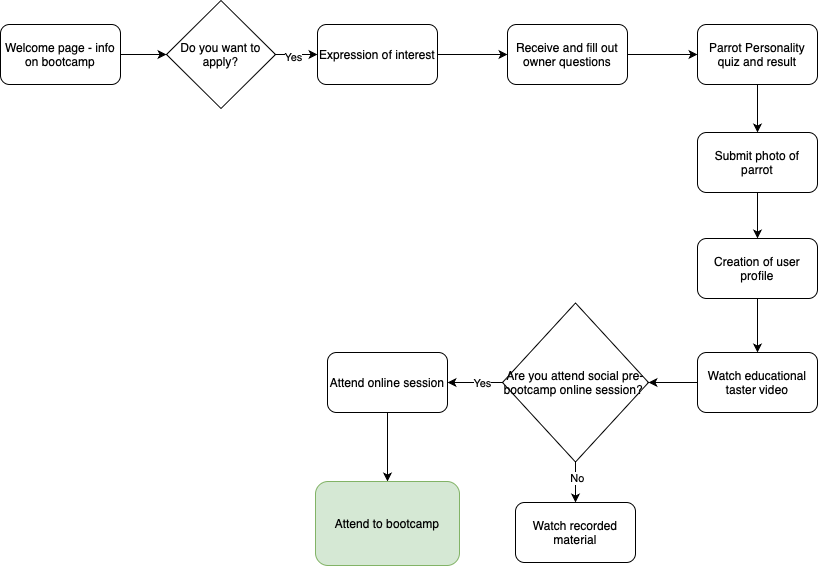

The diagram above was exported from draw.io. Its source (the exported page's mxGraphModel, read from the mxfile embedded in the PNG):
<mxGraphModel dx="954" dy="554" grid="0" gridSize="10" guides="1" tooltips="1" connect="1" arrows="1" fold="1" page="1" pageScale="1" pageWidth="1654" pageHeight="2336" math="0" shadow="0">
  <root>
    <mxCell id="0" />
    <mxCell id="1" parent="0" />
    <mxCell id="3647sYtgyXLq6TeyjgT0-17" value="" style="edgeStyle=orthogonalEdgeStyle;rounded=0;orthogonalLoop=1;jettySize=auto;html=1;" edge="1" parent="1" source="3647sYtgyXLq6TeyjgT0-1" target="3647sYtgyXLq6TeyjgT0-4">
      <mxGeometry relative="1" as="geometry" />
    </mxCell>
    <mxCell id="3647sYtgyXLq6TeyjgT0-1" value="Parrot Personality quiz and result" style="rounded=1;whiteSpace=wrap;html=1;" vertex="1" parent="1">
      <mxGeometry x="761" y="77" width="120" height="60" as="geometry" />
    </mxCell>
    <mxCell id="3647sYtgyXLq6TeyjgT0-15" value="" style="edgeStyle=orthogonalEdgeStyle;rounded=0;orthogonalLoop=1;jettySize=auto;html=1;" edge="1" parent="1" source="3647sYtgyXLq6TeyjgT0-2" target="3647sYtgyXLq6TeyjgT0-5">
      <mxGeometry relative="1" as="geometry" />
    </mxCell>
    <mxCell id="3647sYtgyXLq6TeyjgT0-2" value="Expression of interest" style="rounded=1;whiteSpace=wrap;html=1;" vertex="1" parent="1">
      <mxGeometry x="381" y="77" width="120" height="60" as="geometry" />
    </mxCell>
    <mxCell id="3647sYtgyXLq6TeyjgT0-13" value="" style="edgeStyle=orthogonalEdgeStyle;rounded=0;orthogonalLoop=1;jettySize=auto;html=1;" edge="1" parent="1" source="3647sYtgyXLq6TeyjgT0-3" target="3647sYtgyXLq6TeyjgT0-6">
      <mxGeometry relative="1" as="geometry" />
    </mxCell>
    <mxCell id="3647sYtgyXLq6TeyjgT0-3" value="Welcome page - info on bootcamp" style="rounded=1;whiteSpace=wrap;html=1;" vertex="1" parent="1">
      <mxGeometry x="64" y="77" width="120" height="60" as="geometry" />
    </mxCell>
    <mxCell id="3647sYtgyXLq6TeyjgT0-18" value="" style="edgeStyle=orthogonalEdgeStyle;rounded=0;orthogonalLoop=1;jettySize=auto;html=1;" edge="1" parent="1" source="3647sYtgyXLq6TeyjgT0-4" target="3647sYtgyXLq6TeyjgT0-7">
      <mxGeometry relative="1" as="geometry" />
    </mxCell>
    <mxCell id="3647sYtgyXLq6TeyjgT0-4" value="Submit photo of parrot" style="rounded=1;whiteSpace=wrap;html=1;" vertex="1" parent="1">
      <mxGeometry x="761" y="185" width="120" height="60" as="geometry" />
    </mxCell>
    <mxCell id="3647sYtgyXLq6TeyjgT0-16" value="" style="edgeStyle=orthogonalEdgeStyle;rounded=0;orthogonalLoop=1;jettySize=auto;html=1;" edge="1" parent="1" source="3647sYtgyXLq6TeyjgT0-5" target="3647sYtgyXLq6TeyjgT0-1">
      <mxGeometry relative="1" as="geometry" />
    </mxCell>
    <mxCell id="3647sYtgyXLq6TeyjgT0-5" value="Receive and fill out owner questions" style="rounded=1;whiteSpace=wrap;html=1;" vertex="1" parent="1">
      <mxGeometry x="571" y="77" width="120" height="60" as="geometry" />
    </mxCell>
    <mxCell id="3647sYtgyXLq6TeyjgT0-14" value="" style="edgeStyle=orthogonalEdgeStyle;rounded=0;orthogonalLoop=1;jettySize=auto;html=1;" edge="1" parent="1" source="3647sYtgyXLq6TeyjgT0-6" target="3647sYtgyXLq6TeyjgT0-2">
      <mxGeometry relative="1" as="geometry" />
    </mxCell>
    <mxCell id="3647sYtgyXLq6TeyjgT0-27" value="Yes" style="edgeLabel;html=1;align=center;verticalAlign=middle;resizable=0;points=[];" vertex="1" connectable="0" parent="3647sYtgyXLq6TeyjgT0-14">
      <mxGeometry x="-0.1905" y="-2" relative="1" as="geometry">
        <mxPoint as="offset" />
      </mxGeometry>
    </mxCell>
    <mxCell id="3647sYtgyXLq6TeyjgT0-6" value="Do you want to apply?" style="rhombus;whiteSpace=wrap;html=1;" vertex="1" parent="1">
      <mxGeometry x="230" y="53" width="109" height="108" as="geometry" />
    </mxCell>
    <mxCell id="3647sYtgyXLq6TeyjgT0-19" value="" style="edgeStyle=orthogonalEdgeStyle;rounded=0;orthogonalLoop=1;jettySize=auto;html=1;" edge="1" parent="1" source="3647sYtgyXLq6TeyjgT0-7" target="3647sYtgyXLq6TeyjgT0-8">
      <mxGeometry relative="1" as="geometry" />
    </mxCell>
    <mxCell id="3647sYtgyXLq6TeyjgT0-7" value="Creation of user profile" style="rounded=1;whiteSpace=wrap;html=1;" vertex="1" parent="1">
      <mxGeometry x="761" y="291" width="120" height="60" as="geometry" />
    </mxCell>
    <mxCell id="3647sYtgyXLq6TeyjgT0-21" value="" style="edgeStyle=orthogonalEdgeStyle;rounded=0;orthogonalLoop=1;jettySize=auto;html=1;" edge="1" parent="1" source="3647sYtgyXLq6TeyjgT0-8" target="3647sYtgyXLq6TeyjgT0-9">
      <mxGeometry relative="1" as="geometry" />
    </mxCell>
    <mxCell id="3647sYtgyXLq6TeyjgT0-8" value="Watch educational taster video" style="rounded=1;whiteSpace=wrap;html=1;" vertex="1" parent="1">
      <mxGeometry x="761" y="405" width="120" height="60" as="geometry" />
    </mxCell>
    <mxCell id="3647sYtgyXLq6TeyjgT0-22" value="" style="edgeStyle=orthogonalEdgeStyle;rounded=0;orthogonalLoop=1;jettySize=auto;html=1;" edge="1" parent="1" source="3647sYtgyXLq6TeyjgT0-9" target="3647sYtgyXLq6TeyjgT0-10">
      <mxGeometry relative="1" as="geometry" />
    </mxCell>
    <mxCell id="3647sYtgyXLq6TeyjgT0-25" value="Yes" style="edgeLabel;html=1;align=center;verticalAlign=middle;resizable=0;points=[];" vertex="1" connectable="0" parent="3647sYtgyXLq6TeyjgT0-22">
      <mxGeometry x="-0.2364" relative="1" as="geometry">
        <mxPoint as="offset" />
      </mxGeometry>
    </mxCell>
    <mxCell id="3647sYtgyXLq6TeyjgT0-24" value="" style="edgeStyle=orthogonalEdgeStyle;rounded=0;orthogonalLoop=1;jettySize=auto;html=1;" edge="1" parent="1" source="3647sYtgyXLq6TeyjgT0-9" target="3647sYtgyXLq6TeyjgT0-11">
      <mxGeometry relative="1" as="geometry" />
    </mxCell>
    <mxCell id="3647sYtgyXLq6TeyjgT0-26" value="No" style="edgeLabel;html=1;align=center;verticalAlign=middle;resizable=0;points=[];" vertex="1" connectable="0" parent="3647sYtgyXLq6TeyjgT0-24">
      <mxGeometry x="-0.2346" y="1" relative="1" as="geometry">
        <mxPoint y="1" as="offset" />
      </mxGeometry>
    </mxCell>
    <mxCell id="3647sYtgyXLq6TeyjgT0-9" value="Are you attend social pre-bootcamp online session?&amp;nbsp;" style="rhombus;whiteSpace=wrap;html=1;" vertex="1" parent="1">
      <mxGeometry x="566" y="355.5" width="146" height="159" as="geometry" />
    </mxCell>
    <mxCell id="3647sYtgyXLq6TeyjgT0-23" value="" style="edgeStyle=orthogonalEdgeStyle;rounded=0;orthogonalLoop=1;jettySize=auto;html=1;" edge="1" parent="1" source="3647sYtgyXLq6TeyjgT0-10" target="3647sYtgyXLq6TeyjgT0-12">
      <mxGeometry relative="1" as="geometry" />
    </mxCell>
    <mxCell id="3647sYtgyXLq6TeyjgT0-10" value="Attend online session" style="rounded=1;whiteSpace=wrap;html=1;" vertex="1" parent="1">
      <mxGeometry x="391" y="405" width="120" height="60" as="geometry" />
    </mxCell>
    <mxCell id="3647sYtgyXLq6TeyjgT0-11" value="Watch recorded material" style="rounded=1;whiteSpace=wrap;html=1;" vertex="1" parent="1">
      <mxGeometry x="579" y="555" width="120" height="60" as="geometry" />
    </mxCell>
    <mxCell id="3647sYtgyXLq6TeyjgT0-12" value="Attend to bootcamp" style="rounded=1;whiteSpace=wrap;html=1;fillColor=#d5e8d4;strokeColor=#82b366;" vertex="1" parent="1">
      <mxGeometry x="379" y="534" width="144" height="84" as="geometry" />
    </mxCell>
  </root>
</mxGraphModel>